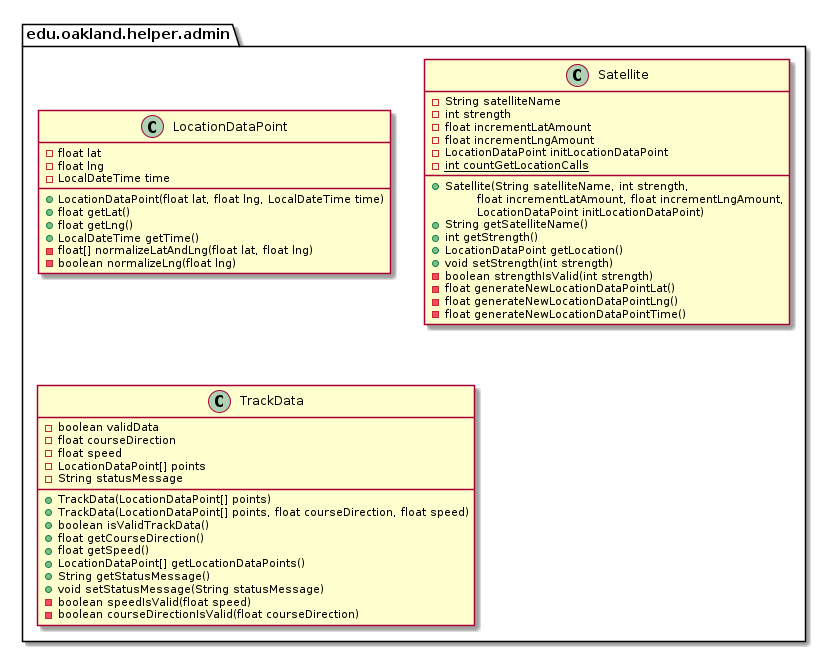

The diagram above was rendered by PlantUML. Its source (embedded in the PNG):
@startuml AdminHelperPackage

package edu.oakland.helper.admin {
    
}


package edu.oakland.helper.admin {
    class LocationDataPoint {
        - float lat
        - float lng
        - LocalDateTime time
        + LocationDataPoint(float lat, float lng, LocalDateTime time)
        + float getLat()
        + float getLng()
        + LocalDateTime getTime()
        - float[] normalizeLatAndLng(float lat, float lng)
        - boolean normalizeLng(float lng)
    }
}


package edu.oakland.helper.admin {
    class Satellite {
        - String satelliteName
        - int strength
        - float incrementLatAmount
        - float incrementLngAmount
        - LocationDataPoint initLocationDataPoint
        {static} - int countGetLocationCalls
        __
        + Satellite(String satelliteName, int strength,
        \tfloat incrementLatAmount, float incrementLngAmount,
        \tLocationDataPoint initLocationDataPoint)
        + String getSatelliteName()
        + int getStrength()
        + LocationDataPoint getLocation()
        + void setStrength(int strength)
        - boolean strengthIsValid(int strength)
        - float generateNewLocationDataPointLat()
        - float generateNewLocationDataPointLng()
        - float generateNewLocationDataPointTime()
    }
}


package edu.oakland.helper.admin {
    class TrackData {
        - boolean validData
        - float courseDirection
        - float speed
        - LocationDataPoint[] points
        - String statusMessage
        + TrackData(LocationDataPoint[] points)
        + TrackData(LocationDataPoint[] points, float courseDirection, float speed)
        + boolean isValidTrackData()
        + float getCourseDirection()
        + float getSpeed()
        + LocationDataPoint[] getLocationDataPoints()
        + String getStatusMessage()
        + void setStatusMessage(String statusMessage)
        - boolean speedIsValid(float speed)
        - boolean courseDirectionIsValid(float courseDirection)
    }
}


@enduml